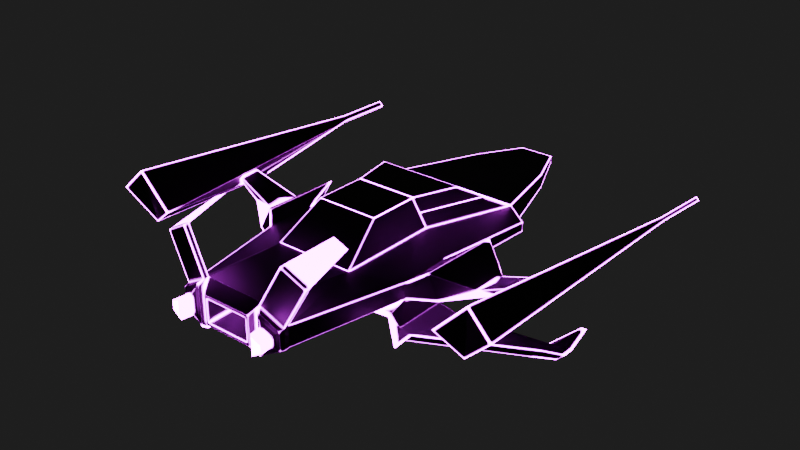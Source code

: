 # Source: spaceship-concept.blend  (saved by Blender 4.5.90; exported with 4.5.12 LTS)
import bpy
from mathutils import Matrix  # noqa: F401  (used for matrix-valued properties, if any)

bpy.ops.wm.read_factory_settings(use_empty=True)
scene = bpy.context.scene
scene.name = 'Scene'

# ---- collections
col_collection = bpy.data.collections.new('Collection'); scene.collection.children.link(col_collection)

# ---- materials (node trees are filled in below, after node groups)
mat_material_001 = bpy.data.materials.new('Material.001')

# ---- material node trees
mat_material_001.use_nodes = True; mat_material_001.node_tree.nodes.clear()
_N = mat_material_001.node_tree.nodes; _L = mat_material_001.node_tree.links
n0 = _N.new('ShaderNodeOutputMaterial'); n0.name = 'Material Output'; n0.location = (903, -86)
n1 = _N.new('ShaderNodeAmbientOcclusion'); n1.name = 'Ambient Occlusion'; n1.location = (-538, 173)
n1.inside = True
n1.inputs[1].default_value = 0.05
n2 = _N.new('ShaderNodeAmbientOcclusion'); n2.name = 'Ambient Occlusion.001'; n2.location = (-539, -94)
n2.inputs[1].default_value = 0.1
n3 = _N.new('ShaderNodeValToRGB'); n3.name = 'Color Ramp'; n3.location = (-325, 159)
while len(n3.color_ramp.elements) > 1: n3.color_ramp.elements.remove(n3.color_ramp.elements[-1])
n3.color_ramp.elements[0].position = 0.555; n3.color_ramp.elements[0].color = (1.0, 1.0, 1.0, 1.0)
_e = n3.color_ramp.elements.new(0.827); _e.color = (0.0, 0.0, 0.0, 1.0)
n4 = _N.new('ShaderNodeValToRGB'); n4.name = 'Color Ramp.001'; n4.location = (-318, -128)
while len(n4.color_ramp.elements) > 1: n4.color_ramp.elements.remove(n4.color_ramp.elements[-1])
n4.color_ramp.elements[0].position = 0.555; n4.color_ramp.elements[0].color = (1.0, 1.0, 1.0, 1.0)
_e = n4.color_ramp.elements.new(0.827); _e.color = (0.0, 0.0, 0.0, 1.0)
n5 = _N.new('ShaderNodeMix'); n5.name = 'Mix'; n5.location = (-23, 88)
n5.data_type = 'RGBA'
n5.blend_type = 'ADD'
n5.inputs[0].default_value = 1.0
n6 = _N.new('ShaderNodeBsdfPrincipled'); n6.name = 'Principled BSDF'; n6.location = (602, -58)
n6.distribution = 'GGX'
n6.inputs[3].default_value = 1.4
n7 = _N.new('ShaderNodeMix'); n7.name = 'Mix.001'; n7.location = (157, -159)
n7.data_type = 'RGBA'
n7.inputs[6].default_value = (0.0, 0.0, 0.0, 1.0)
n8 = _N.new('ShaderNodeValue'); n8.name = 'Value'; n8.location = (-585, -401)
n8.outputs[0].default_value = 0.5
n9 = _N.new('ShaderNodeValToRGB'); n9.name = 'Color Ramp.002'; n9.location = (-307, -410)
n9.color_ramp.interpolation = 'CONSTANT'
while len(n9.color_ramp.elements) > 1: n9.color_ramp.elements.remove(n9.color_ramp.elements[-1])
n9.color_ramp.elements[0].position = 0.0; n9.color_ramp.elements[0].color = (0.09686, 0.8921, 0.0, 1.0)
_e = n9.color_ramp.elements.new(0.25); _e.color = (1.0, 0.8446, 0.0, 1.0)
_e = n9.color_ramp.elements.new(0.5); _e.color = (0.701, 0.0, 1.0, 1.0)
_e = n9.color_ramp.elements.new(0.75); _e.color = (1.0, 1.0, 1.0, 1.0)
n10 = _N.new('ShaderNodeMath'); n10.name = 'Math'; n10.location = (374, -444)
n10.operation = 'MULTIPLY'
n10.inputs[1].default_value = 150.0
_L.new(n1.outputs[0], n3.inputs[0])
_L.new(n2.outputs[0], n4.inputs[0])
_L.new(n6.outputs[0], n0.inputs[0])
_L.new(n5.outputs[2], n6.inputs[0])
_L.new(n8.outputs[0], n9.inputs[0])
_L.new(n3.outputs[0], n5.inputs[6])
_L.new(n4.outputs[0], n5.inputs[7])
_L.new(n5.outputs[2], n7.inputs[0])
_L.new(n7.outputs[2], n6.inputs[27])
_L.new(n7.outputs[2], n10.inputs[0])
_L.new(n10.outputs[0], n6.inputs[28])
_L.new(n9.outputs[0], n7.inputs[7])
n0.is_active_output = True

# ---- world
world_world = bpy.data.worlds.new('World'); scene.world = world_world
world_world.use_nodes = True; world_world.node_tree.nodes.clear()
_N = world_world.node_tree.nodes; _L = world_world.node_tree.links
n0 = _N.new('ShaderNodeOutputWorld'); n0.name = 'World Output'; n0.location = (200, 100)
n1 = _N.new('ShaderNodeBackground'); n1.name = 'Background'; n1.location = (-200, 100)
n1.inputs[0].default_value = (0.0186, 0.0186, 0.0186, 1.0)
_L.new(n1.outputs[0], n0.inputs[0])
n0.is_active_output = True
world_world.color = (0.05088, 0.05088, 0.05088)
world_world.sun_shadow_jitter_overblur = 0.0

# ---- meshes
me_cube = bpy.data.meshes.new('Cube')
me_cube.from_pydata([(-1.406, 0.4689, 0.1402), (-1.406, -0.4689, 0.1402), (-1.406, -0.4689, -0.1402), (-1.406, 0.4689, -0.1402), (-0.7059, 0.9097, 0.2719), (-0.7059, 0.9097, -0.2719), (-0.7059, -0.9097, 0.2719), (-0.7059, -0.9097, -0.2719), (0.0, 0.9097, -0.2719), (0.0, -0.9097, 0.2719), (0.0, -0.9097, -0.2719), (0.0, 0.9097, 0.2719), (-1.668, 1.281, 0.2542), (-1.889, 1.271, -0.1391), (-1.865, -0.238, -0.1145), (-1.644, -0.2281, 0.2788), (-2.197, 0.9109, -0.06265), (-2.274, 0.9003, -0.2368), (-2.509, 0.2817, -0.008358), (-2.175, 0.2747, -0.03374), (0.0, 0.9097, -0.2719), (-0.7059, 0.9097, -0.2719), (-1.406, 0.4689, 0.1402), (-1.406, 0.4689, -0.1402), (-0.7059, 0.9097, 0.2719), (0.0, 0.9097, 0.2719), (0.0, 2.629, -0.3432), (-1.149, 2.629, -0.3432), (-1.569, 2.365, 0.08397), (-1.569, 2.365, -0.08397), (-1.149, 2.629, 0.1629), (0.0, 2.629, 0.1629), (0.0, 4.221, -0.2206), (-0.717, 4.221, -0.2206), (-0.717, 4.221, 0.04034), (0.0, 4.221, 0.04034), (0.0, -0.9097, 0.2719), (-0.7059, -0.9097, 0.2719), (-0.7059, 0.9097, 0.2719), (0.0, 0.9097, 0.2719), (-0.7059, 0.9097, 0.2719), (-1.149, 2.629, 0.1629), (0.0, 0.9097, 0.2719), (0.0, 2.629, 0.1629), (0.0, -0.1555, 0.7975), (-0.5499, -0.1555, 0.7975), (-0.5499, 0.7615, 0.7975), (0.0, 0.7615, 0.7975), (-0.5499, 0.7615, 0.7975), (-0.7735, 1.628, 0.7425), (0.0, 0.7615, 0.7975), (0.0, 0.7615, 0.7975), (-0.9702, -2.43, 0.1765), (-0.5538, -2.488, 0.4128), (-0.5538, -2.488, -0.4128), (0.0, -2.488, 0.4128), (-0.9702, -2.43, -0.1765), (0.0, -2.488, -0.4128), (-2.996, 0.7794, 0.2572), (-3.045, 0.7726, 0.1456), (-3.312, 0.4139, 0.3827), (-2.982, 0.3695, 0.2758), (0.0, 0.8356, 0.5347), (-0.6279, 0.8356, 0.5347), (-0.9615, 2.128, 0.4527), (0.0, 2.128, 0.4527), (0.0, -0.1555, 0.7975), (-0.5499, -0.1555, 0.7975), (-0.5499, 0.7615, 0.7975), (0.0, 0.7615, 0.7975), (-0.5499, 0.7615, 0.7975), (-0.7735, 1.628, 0.7425), (0.0, 0.7615, 0.7975), (0.0, 1.628, 0.7425), (-0.9615, 2.128, 0.4527), (0.0, 2.128, 0.4527), (-0.5499, 0.7615, 0.7975), (-0.5499, -0.1555, 0.7975), (0.0, -0.1555, 0.7975), (0.0, 5.157, -0.02734), (-0.3226, 5.157, -0.02734), (-0.3226, 5.157, -0.1529), (0.0, 5.157, -0.1529), (-2.982, 1.014, 0.1064), (-3.07, 1.007, 0.02183), (-3.046, 0.2135, 0.07749), (-2.943, 0.1496, 0.1374), (-0.5499, 0.7615, 0.7975), (-0.7735, 1.628, 0.7425), (0.0, 0.7615, 0.7975), (0.0, 1.628, 0.7425), (0.0, 0.7619, 0.8085), (0.0, 1.628, 0.7536), (-0.7735, 1.628, 0.7536), (-0.5499, 0.7619, 0.8085), (0.0, 0.7619, 0.8085), (0.0, -0.1552, 0.8085), (-0.5499, 0.7619, 0.8085), (-0.5499, -0.1552, 0.8085), (0.0, -0.1564, 0.8041), (-0.5557, -0.1564, 0.8041), (0.0, -0.9106, 0.2785), (-0.7117, -0.9106, 0.2785), (-0.7117, 0.9088, 0.2785), (-0.7117, 0.9088, 0.2785), (-1.155, 2.628, 0.1695), (0.0, 2.628, 0.1695), (-0.5557, 0.7606, 0.8041), (-0.6337, 0.8347, 0.5413), (0.0, 2.127, 0.4593), (-0.9672, 2.127, 0.4593), (-1.048, 0.5881, -0.6593), (-1.362, -0.7892, -0.312), (-1.463, 0.3009, -0.522), (-1.494, -0.6608, -0.5036), (-3.158, 1.393, -1.235), (-3.157, 1.04, -1.235), (-3.268, 1.307, -1.152), (-3.267, 1.125, -1.151), (-3.007, 0.9089, -1.071), (-2.859, 0.7946, -1.183), (-3.007, 1.153, -1.072), (-2.86, 1.267, -1.184), (-3.268, 1.307, -1.152), (-3.158, 1.393, -1.235), (-3.007, 1.153, -1.072), (-2.86, 1.267, -1.184), (-3.122, 1.984, -1.16), (-3.096, 2.005, -1.18), (-3.059, 1.947, -1.141), (-3.023, 1.975, -1.168), (-1.155, 2.615, 0.1483), (0.0, 2.615, 0.1483), (0.0, 2.115, 0.4381), (-0.9672, 2.115, 0.4381), (-1.548, -0.6949, -0.6821), (-1.665, -0.604, -0.5933), (-1.778, 0.4223, -0.6968), (-1.457, 0.6729, -0.942), (-1.764, -1.135, -0.4999), (-1.78, -1.125, -0.4969), (-1.772, -1.127, -0.5054), (-1.786, -1.118, -0.5028), (-1.406, 0.4689, 0.04672), (-1.406, 0.4689, -0.04672), (-1.742, 1.278, 0.1231), (-1.815, 1.275, -0.008039), (-2.223, 0.9073, -0.1207), (-2.248, 0.9038, -0.1787), (-1.406, 0.4689, 0.04672), (-1.406, 0.4689, -0.04672), (-1.569, 2.365, 0.02799), (-1.569, 2.365, -0.02799), (-1.149, 2.629, -0.005797), (-1.149, 2.629, -0.1745), (-0.717, 4.221, -0.04665), (-0.717, 4.221, -0.1336), (-3.013, 0.7772, 0.22), (-3.029, 0.7749, 0.1828), (0.0, 5.157, -0.06921), (0.0, 5.157, -0.1111), (-0.3226, 5.157, -0.06921), (-0.3226, 5.157, -0.1111), (-1.569, 2.365, 0.02799), (-1.569, 2.365, -0.02799), (-1.149, 2.629, -0.005797), (-1.149, 2.629, -0.1745), (-0.5538, -2.488, -0.4128), (-0.5538, -2.488, 0.4128), (0.0, -2.488, 0.4128), (0.0, -2.488, -0.4128), (-0.4481, -2.69, -0.2553), (-0.4481, -2.69, 0.2553), (0.0, -2.69, 0.2553), (0.0, -2.69, -0.2553), (-0.4015, -2.69, -0.2021), (-0.4015, -2.69, 0.2021), (0.0, -2.69, 0.2021), (0.0, -2.69, -0.2021), (-0.2928, -2.072, -0.09268), (-0.2928, -2.072, 0.09268), (0.0, -2.072, 0.09268), (0.0, -2.072, -0.09268), (-0.9825, -2.519, 0.1765), (-0.5661, -2.576, 0.4128), (-0.5661, -2.576, -0.4128), (-0.9825, -2.519, -0.1765), (-1.369, -2.375, 0.8922), (-0.9523, -2.432, 1.129), (-1.381, -2.464, 0.8922), (-0.9646, -2.521, 1.129), (-1.318, -1.568, 1.123), (-1.089, -1.6, 1.253), (-1.325, -1.617, 1.123), (-1.095, -1.649, 1.253), (-3.483, 4.659, 0.292), (-3.541, 4.655, 0.236), (-3.403, 4.66, 0.2095), (-3.461, 4.655, 0.1534), (-0.9703, -2.602, 0.1567), (-0.6006, -2.654, 0.3665), (-0.6006, -2.654, -0.3665), (-0.9703, -2.602, -0.1567), (-0.9281, -2.633, 0.1181), (-0.6495, -2.672, 0.2762), (-0.6495, -2.672, -0.2762), (-0.9281, -2.633, -0.1181), (-0.8869, -2.684, 0.0779), (-0.7031, -2.71, 0.1822), (-0.7031, -2.71, -0.1822), (-0.8869, -2.684, -0.0779), (-0.9148, -2.886, 0.0779), (-0.731, -2.911, 0.1822), (-0.731, -2.911, -0.1822), (-0.9148, -2.886, -0.0779), (-0.8985, -2.903, 0.06239), (-0.7513, -2.923, 0.1459), (-0.7513, -2.923, -0.1459), (-0.8985, -2.903, -0.06239), (-2.274, 0.9003, -0.2368), (-2.509, 0.2817, -0.008358), (-2.175, 0.2747, -0.03374), (-3.045, 0.7726, 0.1456), (-3.312, 0.4139, 0.3827), (-2.982, 0.3695, 0.2758), (-2.982, 1.014, 0.1064), (-3.07, 1.007, 0.02183), (-3.046, 0.2135, 0.07749), (-2.943, 0.1496, 0.1374), (-3.432, 3.535, 0.3324), (-3.49, 3.531, 0.2763), (-3.688, -1.507, 0.5378), (-3.272, -1.474, 0.9385), (-2.703, -1.47, 0.3484), (-3.156, -1.335, 0.006144), (-3.411, 3.531, 0.1938), (-3.353, 3.536, 0.2498), (-3.483, 4.659, 0.292), (-3.541, 4.655, 0.236), (-3.403, 4.66, 0.2095), (-3.461, 4.655, 0.1534), (-0.8621, -2.64, 0.06239), (-0.715, -2.661, 0.1459), (-0.715, -2.661, -0.1459), (-0.8621, -2.64, -0.06239), (-0.232, -2.0, -0.05418), (-0.232, -2.0, 0.05418), (0.0, -2.0, 0.05418), (0.0, -2.0, -0.05418), (-0.232, -1.341, -0.05418), (-0.232, -1.341, 0.05418), (0.0, -1.341, 0.05418), (0.0, -1.341, -0.05418)], [], [(11, 4, 38, 39), (6, 1, 52, 53), (2, 3, 113, 114), (6, 4, 0, 1), (9, 6, 53, 55), (15, 12, 16, 19), (8, 5, 21, 20), (5, 8, 10, 7), (1, 0, 12, 15), (0, 4, 24, 22), (3, 2, 14, 13), (144, 3, 13, 146), (2, 1, 15, 14), (148, 17, 59, 158), (146, 13, 17, 148), (14, 15, 19, 18), (13, 14, 18, 17), (149, 22, 28, 151), (22, 24, 30, 28), (5, 3, 23, 21), (4, 11, 25, 24), (143, 0, 22, 149), (153, 30, 34, 155), (154, 27, 29, 152), (21, 23, 29, 27), (20, 21, 27, 26), (6, 9, 36, 37), (155, 34, 80, 161), (26, 27, 33, 32), (30, 31, 35, 34), (37, 36, 101, 102), (63, 62, 50, 48), (4, 6, 37, 38), (30, 24, 40, 41), (31, 30, 41, 43), (24, 25, 42, 40), (65, 64, 74, 75), (64, 49, 71, 74), (47, 46, 68, 69), (64, 63, 48, 49), (39, 38, 46, 47), (63, 64, 110, 108), (54, 57, 170, 167), (53, 52, 187, 188), (1, 2, 56, 52), (2, 7, 54, 56), (7, 10, 57, 54), (68, 67, 77, 76), (86, 83, 225, 228), (196, 198, 240, 238), (19, 16, 58, 61), (46, 38, 103, 107), (43, 41, 105, 106), (40, 42, 62, 63), (71, 70, 87, 88), (73, 71, 88, 90), (75, 74, 71, 73), (49, 48, 70, 71), (46, 45, 67, 68), (45, 44, 66, 67), (48, 50, 72, 70), (70, 72, 89, 87), (67, 66, 78, 77), (69, 68, 76, 51), (77, 78, 96, 98), (87, 89, 91, 94), (32, 33, 81, 82), (34, 35, 79, 80), (161, 80, 79, 159), (59, 17, 219, 222), (197, 195, 237, 239), (84, 85, 227, 226), (61, 60, 223, 224), (83, 84, 226, 225), (195, 196, 238, 237), (60, 59, 222, 223), (18, 19, 221, 220), (17, 18, 220, 219), (94, 91, 92, 93), (95, 97, 98, 96), (51, 76, 97, 95), (88, 87, 94, 93), (90, 88, 93, 92), (76, 77, 98, 97), (103, 102, 100, 107), (102, 101, 99, 100), (105, 104, 108, 110), (106, 105, 131, 132), (41, 40, 104, 105), (64, 65, 109, 110), (38, 37, 102, 103), (45, 46, 107, 100), (40, 63, 108, 104), (44, 45, 100, 99), (120, 119, 118, 116), (5, 7, 112, 111), (7, 2, 114, 112), (3, 5, 111, 113), (115, 116, 118, 117), (119, 121, 117, 118), (117, 121, 125, 123), (122, 120, 116, 115), (138, 135, 120, 122), (137, 138, 122, 121), (136, 137, 121, 119), (135, 136, 119, 120), (125, 126, 130, 129), (115, 117, 123, 124), (121, 122, 126, 125), (122, 115, 124, 126), (129, 130, 128, 127), (123, 125, 129, 127), (126, 124, 128, 130), (124, 123, 127, 128), (132, 131, 134, 133), (110, 109, 133, 134), (105, 110, 134, 131), (112, 114, 140, 139), (114, 113, 137, 136), (113, 111, 138, 137), (111, 112, 135, 138), (139, 140, 142, 141), (114, 136, 142, 140), (135, 112, 139, 141), (136, 135, 141, 142), (81, 162, 160, 82), (162, 161, 159, 160), (33, 156, 162, 81), (156, 155, 161, 162), (30, 153, 151, 28), (152, 151, 163, 164), (27, 154, 156, 33), (154, 153, 155, 156), (3, 144, 150, 23), (144, 143, 149, 150), (23, 150, 152, 29), (150, 149, 151, 152), (12, 145, 147, 16), (145, 146, 148, 147), (16, 147, 157, 58), (147, 148, 158, 157), (0, 143, 145, 12), (143, 144, 146, 145), (165, 166, 164, 163), (154, 152, 164, 166), (151, 153, 165, 163), (153, 154, 166, 165), (169, 168, 172, 173), (53, 54, 167, 168), (55, 53, 168, 169), (173, 172, 176, 177), (167, 170, 174, 171), (168, 167, 171, 172), (176, 175, 179, 180), (171, 174, 178, 175), (172, 171, 175, 176), (181, 180, 246, 247), (177, 176, 180, 181), (175, 178, 182, 179), (186, 185, 201, 202), (56, 54, 185, 186), (54, 53, 184, 185), (52, 56, 186, 183), (188, 187, 191, 192), (52, 183, 189, 187), (183, 184, 190, 189), (184, 53, 188, 190), (192, 191, 193, 194), (190, 188, 192, 194), (189, 190, 194, 193), (187, 189, 193, 191), (197, 198, 196, 195), (19, 61, 224, 221), (85, 86, 228, 227), (198, 197, 239, 240), (199, 202, 206, 203), (184, 183, 199, 200), (183, 186, 202, 199), (185, 184, 200, 201), (205, 204, 208, 209), (201, 200, 204, 205), (202, 201, 205, 206), (200, 199, 203, 204), (210, 209, 213, 214), (206, 205, 209, 210), (204, 203, 207, 208), (203, 206, 210, 207), (211, 214, 218, 215), (208, 207, 211, 212), (207, 210, 214, 211), (209, 208, 212, 213), (218, 217, 243, 244), (213, 212, 216, 217), (214, 213, 217, 218), (212, 211, 215, 216), (220, 221, 224, 223), (219, 220, 223, 222), (234, 233, 232, 231), (231, 232, 229, 230), (235, 234, 231, 230), (233, 236, 229, 232), (230, 229, 237, 238), (225, 226, 235, 236), (228, 225, 236, 233), (226, 227, 234, 235), (227, 228, 233, 234), (229, 236, 239, 237), (236, 235, 240, 239), (235, 230, 238, 240), (243, 242, 241, 244), (216, 215, 241, 242), (215, 218, 244, 241), (217, 216, 242, 243), (245, 248, 252, 249), (179, 182, 248, 245), (180, 179, 245, 246), (252, 251, 250, 249), (246, 245, 249, 250), (247, 246, 250, 251)])
_uv = me_cube.uv_layers.new(name='UVMap')
_uv.uv.foreach_set('vector', [0.75, 0.5, 0.875, 0.5, 0.875, 0.5, 0.75, 0.5, 0.875, 0.75, 0.875, 0.75, 0.875, 0.75, 0.875, 0.75, 0.125, 0.75, 0.125, 0.5, 0.125, 0.5, 0.125, 0.75, 0.875, 0.75, 0.875, 0.5, 0.875, 0.5, 0.875, 0.75, 0.625, 0.875, 0.625, 1.0, 0.625, 1.0, 0.625, 0.875, 0.875, 0.75, 0.875, 0.5, 0.875, 0.5, 0.875, 0.75, 0.25, 0.5, 0.125, 0.5, 0.125, 0.5, 0.25, 0.5, 0.125, 0.5, 0.25, 0.5, 0.25, 0.75, 0.125, 0.75, 0.875, 0.75, 0.875, 0.5, 0.875, 0.5, 0.875, 0.75, 0.875, 0.5, 0.875, 0.5, 0.875, 0.5, 0.875, 0.5, 0.125, 0.5, 0.125, 0.75, 0.125, 0.75, 0.125, 0.5, 0.4583, 0.25, 0.375, 0.25, 0.375, 0.25, 0.4583, 0.25, 0.375, 1.0, 0.625, 1.0, 0.625, 1.0, 0.375, 1.0, 0.4583, 0.25, 0.375, 0.25, 0.375, 0.25, 0.4583, 0.25, 0.4583, 0.25, 0.375, 0.25, 0.375, 0.25, 0.4583, 0.25, 0.375, 1.0, 0.625, 1.0, 0.625, 1.0, 0.375, 1.0, 0.125, 0.5, 0.125, 0.75, 0.125, 0.75, 0.125, 0.5, 0.5417, 0.25, 0.625, 0.25, 0.625, 0.25, 0.5417, 0.25, 0.875, 0.5, 0.875, 0.5, 0.875, 0.5, 0.875, 0.5, 0.125, 0.5, 0.125, 0.5, 0.125, 0.5, 0.125, 0.5, 0.875, 0.5, 0.75, 0.5, 0.75, 0.5, 0.875, 0.5, 0.5417, 0.25, 0.625, 0.25, 0.625, 0.25, 0.5417, 0.25, 0.5417, 0.25, 0.625, 0.25, 0.625, 0.25, 0.5417, 0.25, 0.4583, 0.25, 0.375, 0.25, 0.375, 0.25, 0.4583, 0.25, 0.125, 0.5, 0.125, 0.5, 0.125, 0.5, 0.125, 0.5, 0.25, 0.5, 0.125, 0.5, 0.125, 0.5, 0.25, 0.5, 0.625, 1.0, 0.625, 0.875, 0.625, 0.875, 0.625, 1.0, 0.5417, 0.25, 0.625, 0.25, 0.625, 0.25, 0.5417, 0.25, 0.25, 0.5, 0.125, 0.5, 0.125, 0.5, 0.25, 0.5, 0.875, 0.5, 0.75, 0.5, 0.75, 0.5, 0.875, 0.5, 0.625, 1.0, 0.625, 0.875, 0.625, 0.875, 0.625, 1.0, 0.875, 0.5, 0.75, 0.5, 0.75, 0.5, 0.875, 0.5, 0.875, 0.5, 0.875, 0.75, 0.875, 0.75, 0.875, 0.5, 0.875, 0.5, 0.875, 0.5, 0.875, 0.5, 0.875, 0.5, 0.75, 0.5, 0.875, 0.5, 0.875, 0.5, 0.75, 0.5, 0.875, 0.5, 0.75, 0.5, 0.75, 0.5, 0.875, 0.5, 0.75, 0.5, 0.875, 0.5, 0.875, 0.5, 0.75, 0.5, 0.875, 0.5, 0.875, 0.5, 0.875, 0.5, 0.875, 0.5, 0.75, 0.5, 0.875, 0.5, 0.875, 0.5, 0.75, 0.5, 0.875, 0.5, 0.875, 0.5, 0.875, 0.5, 0.875, 0.5, 0.75, 0.5, 0.875, 0.5, 0.875, 0.5, 0.75, 0.5, 0.875, 0.5, 0.875, 0.5, 0.875, 0.5, 0.875, 0.5, 0.125, 0.75, 0.25, 0.75, 0.25, 0.75, 0.125, 0.75, 0.875, 0.75, 0.875, 0.75, 0.875, 0.75, 0.875, 0.75, 0.625, 1.0, 0.375, 1.0, 0.375, 1.0, 0.625, 1.0, 0.125, 0.75, 0.125, 0.75, 0.125, 0.75, 0.125, 0.75, 0.125, 0.75, 0.25, 0.75, 0.25, 0.75, 0.125, 0.75, 0.875, 0.5, 0.875, 0.75, 0.875, 0.75, 0.875, 0.5, 0.0, 0.0, 0.0, 0.0, 0.0, 0.0, 0.0, 0.0, 0.375, 0.25, 0.375, 0.25, 0.375, 0.25, 0.375, 0.25, 0.875, 0.75, 0.875, 0.5, 0.875, 0.5, 0.875, 0.75, 0.875, 0.5, 0.875, 0.5, 0.875, 0.5, 0.875, 0.5, 0.75, 0.5, 0.875, 0.5, 0.875, 0.5, 0.75, 0.5, 0.875, 0.5, 0.75, 0.5, 0.75, 0.5, 0.875, 0.5, 0.875, 0.5, 0.875, 0.5, 0.875, 0.5, 0.875, 0.5, 0.75, 0.5, 0.875, 0.5, 0.875, 0.5, 0.75, 0.5, 0.75, 0.5, 0.875, 0.5, 0.875, 0.5, 0.75, 0.5, 0.875, 0.5, 0.875, 0.5, 0.875, 0.5, 0.875, 0.5, 0.875, 0.5, 0.875, 0.75, 0.875, 0.75, 0.875, 0.5, 0.625, 1.0, 0.625, 0.875, 0.625, 0.875, 0.625, 1.0, 0.875, 0.5, 0.75, 0.5, 0.75, 0.5, 0.875, 0.5, 0.875, 0.5, 0.75, 0.5, 0.75, 0.5, 0.875, 0.5, 0.625, 1.0, 0.625, 0.875, 0.625, 0.875, 0.625, 1.0, 0.75, 0.5, 0.875, 0.5, 0.875, 0.5, 0.75, 0.5, 0.625, 1.0, 0.625, 0.875, 0.625, 0.875, 0.625, 1.0, 0.875, 0.5, 0.75, 0.5, 0.75, 0.5, 0.875, 0.5, 0.25, 0.5, 0.125, 0.5, 0.125, 0.5, 0.25, 0.5, 0.875, 0.5, 0.75, 0.5, 0.75, 0.5, 0.875, 0.5, 0.5417, 0.25, 0.625, 0.25, 0.625, 0.375, 0.5417, 0.375, 0.375, 0.25, 0.375, 0.25, 0.375, 0.25, 0.375, 0.25, 0.625, 0.25, 0.625, 0.25, 0.625, 0.25, 0.625, 0.25, 0.0, 0.0, 0.0, 0.0, 0.0, 0.0, 0.0, 0.0, 0.0, 0.0, 0.0, 0.0, 0.0, 0.0, 0.0, 0.0, 0.0, 0.0, 0.0, 0.0, 0.0, 0.0, 0.0, 0.0, 0.625, 0.25, 0.375, 0.25, 0.375, 0.25, 0.625, 0.25, 0.0, 0.0, 0.0, 0.0, 0.0, 0.0, 0.0, 0.0, 0.375, 1.0, 0.625, 1.0, 0.625, 1.0, 0.375, 1.0, 0.125, 0.5, 0.125, 0.75, 0.125, 0.75, 0.125, 0.5, 0.875, 0.5, 0.75, 0.5, 0.75, 0.5, 0.875, 0.5, 0.75, 0.5, 0.875, 0.5, 0.875, 0.75, 0.75, 0.75, 0.75, 0.5, 0.875, 0.5, 0.875, 0.5, 0.75, 0.5, 0.875, 0.5, 0.875, 0.5, 0.875, 0.5, 0.875, 0.5, 0.75, 0.5, 0.875, 0.5, 0.875, 0.5, 0.75, 0.5, 0.875, 0.5, 0.875, 0.75, 0.875, 0.75, 0.875, 0.5, 0.875, 0.5, 0.875, 0.75, 0.875, 0.75, 0.875, 0.5, 0.625, 1.0, 0.625, 0.875, 0.625, 0.875, 0.625, 1.0, 0.875, 0.5, 0.875, 0.5, 0.875, 0.5, 0.875, 0.5, 0.75, 0.5, 0.875, 0.5, 0.875, 0.5, 0.75, 0.5, 0.875, 0.5, 0.875, 0.5, 0.875, 0.5, 0.875, 0.5, 0.875, 0.5, 0.75, 0.5, 0.75, 0.5, 0.875, 0.5, 0.875, 0.5, 0.875, 0.75, 0.875, 0.75, 0.875, 0.5, 0.875, 0.75, 0.875, 0.5, 0.875, 0.5, 0.875, 0.75, 0.875, 0.5, 0.875, 0.5, 0.875, 0.5, 0.875, 0.5, 0.625, 0.875, 0.625, 1.0, 0.625, 1.0, 0.625, 0.875, 0.125, 0.75, 0.125, 0.75, 0.125, 0.75, 0.125, 0.75, 0.125, 0.5, 0.125, 0.75, 0.125, 0.75, 0.125, 0.5, 0.125, 0.75, 0.125, 0.75, 0.125, 0.75, 0.125, 0.75, 0.125, 0.5, 0.125, 0.5, 0.125, 0.5, 0.125, 0.5, 0.125, 0.5, 0.125, 0.75, 0.125, 0.75, 0.125, 0.5, 0.125, 0.75, 0.125, 0.5, 0.125, 0.5, 0.125, 0.75, 0.125, 0.5, 0.125, 0.5, 0.125, 0.5, 0.125, 0.5, 0.125, 0.5, 0.125, 0.75, 0.125, 0.75, 0.125, 0.5, 0.125, 0.5, 0.125, 0.75, 0.125, 0.75, 0.125, 0.5, 0.125, 0.5, 0.125, 0.5, 0.125, 0.5, 0.125, 0.5, 0.125, 0.75, 0.125, 0.5, 0.125, 0.5, 0.125, 0.75, 0.125, 0.75, 0.125, 0.75, 0.125, 0.75, 0.125, 0.75, 0.125, 0.5, 0.125, 0.5, 0.125, 0.5, 0.125, 0.5, 0.125, 0.5, 0.125, 0.5, 0.125, 0.5, 0.125, 0.5, 0.125, 0.5, 0.125, 0.5, 0.125, 0.5, 0.125, 0.5, 0.125, 0.5, 0.125, 0.5, 0.125, 0.5, 0.125, 0.5, 0.125, 0.5, 0.125, 0.5, 0.125, 0.5, 0.125, 0.5, 0.125, 0.5, 0.125, 0.5, 0.125, 0.5, 0.125, 0.5, 0.125, 0.5, 0.125, 0.5, 0.125, 0.5, 0.125, 0.5, 0.125, 0.5, 0.125, 0.5, 0.125, 0.5, 0.125, 0.5, 0.75, 0.5, 0.875, 0.5, 0.875, 0.5, 0.75, 0.5, 0.875, 0.5, 0.75, 0.5, 0.75, 0.5, 0.875, 0.5, 0.875, 0.5, 0.875, 0.5, 0.875, 0.5, 0.875, 0.5, 0.125, 0.75, 0.125, 0.75, 0.125, 0.75, 0.125, 0.75, 0.125, 0.75, 0.125, 0.5, 0.125, 0.5, 0.125, 0.75, 0.125, 0.5, 0.125, 0.5, 0.125, 0.5, 0.125, 0.5, 0.125, 0.5, 0.125, 0.75, 0.125, 0.75, 0.125, 0.5, 0.125, 0.75, 0.125, 0.75, 0.125, 0.75, 0.125, 0.75, 0.125, 0.75, 0.125, 0.75, 0.125, 0.75, 0.125, 0.75, 0.125, 0.75, 0.125, 0.75, 0.125, 0.75, 0.125, 0.75, 0.125, 0.75, 0.125, 0.75, 0.125, 0.75, 0.125, 0.75, 0.375, 0.25, 0.4583, 0.25, 0.4583, 0.375, 0.375, 0.375, 0.4583, 0.25, 0.5417, 0.25, 0.5417, 0.375, 0.4583, 0.375, 0.375, 0.25, 0.4583, 0.25, 0.4583, 0.25, 0.375, 0.25, 0.4583, 0.25, 0.5417, 0.25, 0.5417, 0.25, 0.4583, 0.25, 0.625, 0.25, 0.5417, 0.25, 0.5417, 0.25, 0.625, 0.25, 0.4583, 0.25, 0.5417, 0.25, 0.5417, 0.25, 0.4583, 0.25, 0.375, 0.25, 0.4583, 0.25, 0.4583, 0.25, 0.375, 0.25, 0.4583, 0.25, 0.5417, 0.25, 0.5417, 0.25, 0.4583, 0.25, 0.375, 0.25, 0.4583, 0.25, 0.4583, 0.25, 0.375, 0.25, 0.4583, 0.25, 0.5417, 0.25, 0.5417, 0.25, 0.4583, 0.25, 0.375, 0.25, 0.4583, 0.25, 0.4583, 0.25, 0.375, 0.25, 0.4583, 0.25, 0.5417, 0.25, 0.5417, 0.25, 0.4583, 0.25, 0.625, 0.25, 0.5417, 0.25, 0.5417, 0.25, 0.625, 0.25, 0.5417, 0.25, 0.4583, 0.25, 0.4583, 0.25, 0.5417, 0.25, 0.625, 0.25, 0.5417, 0.25, 0.5417, 0.25, 0.625, 0.25, 0.5417, 0.25, 0.4583, 0.25, 0.4583, 0.25, 0.5417, 0.25, 0.625, 0.25, 0.5417, 0.25, 0.5417, 0.25, 0.625, 0.25, 0.5417, 0.25, 0.4583, 0.25, 0.4583, 0.25, 0.5417, 0.25, 0.5417, 0.25, 0.4583, 0.25, 0.4583, 0.25, 0.5417, 0.25, 0.4583, 0.25, 0.4583, 0.25, 0.4583, 0.25, 0.4583, 0.25, 0.5417, 0.25, 0.5417, 0.25, 0.5417, 0.25, 0.5417, 0.25, 0.5417, 0.25, 0.4583, 0.25, 0.4583, 0.25, 0.5417, 0.25, 0.625, 0.875, 0.625, 1.0, 0.625, 1.0, 0.625, 0.875, 0.625, 1.0, 0.375, 1.0, 0.375, 1.0, 0.625, 1.0, 0.625, 0.875, 0.625, 1.0, 0.625, 1.0, 0.625, 0.875, 0.625, 0.875, 0.625, 1.0, 0.625, 1.0, 0.625, 0.875, 0.125, 0.75, 0.25, 0.75, 0.25, 0.75, 0.125, 0.75, 0.625, 1.0, 0.375, 1.0, 0.375, 1.0, 0.625, 1.0, 0.625, 1.0, 0.375, 1.0, 0.375, 1.0, 0.625, 1.0, 0.125, 0.75, 0.25, 0.75, 0.25, 0.75, 0.125, 0.75, 0.625, 1.0, 0.375, 1.0, 0.375, 1.0, 0.625, 1.0, 0.625, 0.875, 0.625, 1.0, 0.625, 1.0, 0.625, 0.875, 0.625, 0.875, 0.625, 1.0, 0.625, 1.0, 0.625, 0.875, 0.125, 0.75, 0.25, 0.75, 0.25, 0.75, 0.125, 0.75, 0.125, 0.75, 0.125, 0.75, 0.125, 0.75, 0.125, 0.75, 0.125, 0.75, 0.125, 0.75, 0.125, 0.75, 0.125, 0.75, 0.375, 1.0, 0.625, 1.0, 0.625, 1.0, 0.375, 1.0, 0.625, 1.0, 0.375, 1.0, 0.375, 1.0, 0.625, 1.0, 0.875, 0.75, 0.875, 0.75, 0.875, 0.75, 0.875, 0.75, 0.625, 1.0, 0.625, 1.0, 0.625, 1.0, 0.625, 1.0, 0.625, 1.0, 0.625, 1.0, 0.625, 1.0, 0.625, 1.0, 0.625, 1.0, 0.625, 1.0, 0.625, 1.0, 0.625, 1.0, 0.875, 0.75, 0.875, 0.75, 0.875, 0.75, 0.875, 0.75, 0.625, 1.0, 0.625, 1.0, 0.625, 1.0, 0.625, 1.0, 0.625, 1.0, 0.625, 1.0, 0.625, 1.0, 0.625, 1.0, 0.625, 1.0, 0.625, 1.0, 0.625, 1.0, 0.625, 1.0, 0.625, 0.25, 0.375, 0.25, 0.375, 0.25, 0.625, 0.25, 0.875, 0.75, 0.875, 0.75, 0.875, 0.75, 0.875, 0.75, 0.0, 0.0, 0.0, 0.0, 0.0, 0.0, 0.0, 0.0, 0.375, 0.25, 0.625, 0.25, 0.625, 0.25, 0.375, 0.25, 0.625, 1.0, 0.375, 1.0, 0.375, 1.0, 0.625, 1.0, 0.625, 1.0, 0.625, 1.0, 0.625, 1.0, 0.625, 1.0, 0.625, 1.0, 0.375, 1.0, 0.375, 1.0, 0.625, 1.0, 0.375, 1.0, 0.625, 1.0, 0.625, 1.0, 0.375, 1.0, 0.375, 1.0, 0.625, 1.0, 0.625, 1.0, 0.375, 1.0, 0.375, 1.0, 0.625, 1.0, 0.625, 1.0, 0.375, 1.0, 0.125, 0.75, 0.125, 0.75, 0.125, 0.75, 0.125, 0.75, 0.625, 1.0, 0.625, 1.0, 0.625, 1.0, 0.625, 1.0, 0.125, 0.75, 0.125, 0.75, 0.125, 0.75, 0.125, 0.75, 0.125, 0.75, 0.125, 0.75, 0.125, 0.75, 0.125, 0.75, 0.625, 1.0, 0.625, 1.0, 0.625, 1.0, 0.625, 1.0, 0.625, 1.0, 0.375, 1.0, 0.375, 1.0, 0.625, 1.0, 0.625, 1.0, 0.375, 1.0, 0.375, 1.0, 0.625, 1.0, 0.625, 1.0, 0.625, 1.0, 0.625, 1.0, 0.625, 1.0, 0.625, 1.0, 0.375, 1.0, 0.375, 1.0, 0.625, 1.0, 0.375, 1.0, 0.625, 1.0, 0.625, 1.0, 0.375, 1.0, 0.125, 0.75, 0.125, 0.75, 0.125, 0.75, 0.125, 0.75, 0.375, 1.0, 0.625, 1.0, 0.625, 1.0, 0.375, 1.0, 0.125, 0.75, 0.125, 0.75, 0.125, 0.75, 0.125, 0.75, 0.625, 1.0, 0.625, 1.0, 0.625, 1.0, 0.625, 1.0, 0.375, 1.0, 0.625, 1.0, 0.625, 1.0, 0.375, 1.0, 0.125, 0.5, 0.125, 0.75, 0.125, 0.75, 0.125, 0.5, 0.375, 1.0, 0.625, 1.0, 0.625, 1.0, 0.375, 1.0, 0.375, 0.0, 0.625, 0.0, 0.625, 0.25, 0.375, 0.25, 0.125, 0.5, 0.125, 0.75, 0.125, 0.75, 0.125, 0.5, 0.875, 0.75, 0.875, 0.5, 0.875, 0.5, 0.875, 0.75, 0.375, 0.25, 0.625, 0.25, 0.625, 0.25, 0.375, 0.25, 0.625, 0.25, 0.375, 0.25, 0.375, 0.25, 0.625, 0.25, 0.875, 0.75, 0.875, 0.5, 0.875, 0.5, 0.875, 0.75, 0.125, 0.5, 0.125, 0.75, 0.125, 0.75, 0.125, 0.5, 0.375, 1.0, 0.625, 1.0, 0.625, 1.0, 0.375, 1.0, 0.875, 0.5, 0.875, 0.5, 0.875, 0.5, 0.875, 0.5, 0.625, 0.25, 0.375, 0.25, 0.375, 0.25, 0.625, 0.25, 0.125, 0.5, 0.125, 0.5, 0.125, 0.5, 0.125, 0.5, 0.375, 1.0, 0.625, 1.0, 0.625, 1.0, 0.375, 1.0, 0.625, 1.0, 0.625, 1.0, 0.625, 1.0, 0.625, 1.0, 0.625, 1.0, 0.375, 1.0, 0.375, 1.0, 0.625, 1.0, 0.375, 1.0, 0.625, 1.0, 0.625, 1.0, 0.375, 1.0, 0.125, 0.75, 0.25, 0.75, 0.25, 0.75, 0.125, 0.75, 0.125, 0.75, 0.25, 0.75, 0.25, 0.75, 0.125, 0.75, 0.625, 1.0, 0.375, 1.0, 0.375, 1.0, 0.625, 1.0, 0.375, 0.875, 0.625, 0.875, 0.625, 1.0, 0.375, 1.0, 0.625, 1.0, 0.375, 1.0, 0.375, 1.0, 0.625, 1.0, 0.625, 0.875, 0.625, 1.0, 0.625, 1.0, 0.625, 0.875])
me_cube.materials.append(mat_material_001)
me_cube.use_mirror_vertex_groups = False
me_cube.update()

# ---- objects
ob_cube = bpy.data.objects.new('Cube', me_cube)

# ---- transforms, parenting, visibility, modifiers, constraints
ob_cube.location = (0.0, 0.0, 0.0)
ob_cube.lock_rotations_4d = False
ob_cube.empty_display_type = 'ARROWS'
ob_cube.lineart.crease_threshold = 0.0
_m = ob_cube.modifiers.new('Mirror', 'MIRROR')
_m.use_clip = True

# ---- collection membership
col_collection.objects.link(ob_cube)

# ---- scene / render settings (as saved in the file)
scene.frame_start = 1; scene.frame_end = 250; scene.frame_set(1)
scene.render.engine = 'BLENDER_EEVEE_NEXT'
bpy.context.view_layer.update()

# ---- added for rendering (the .blend has no active camera): camera
cam_auto = bpy.data.cameras.new('AutoCamera')
cam_auto.lens = 50.0
cam_auto.sensor_width = 36.0
cam_auto.clip_end = 1000.0
ob_auto_camera = bpy.data.objects.new('AutoCamera', cam_auto)
scene.collection.objects.link(ob_auto_camera)
ob_auto_camera.location = (10.3807, -11.3399, 8.3133)
ob_auto_camera.rotation_euler = (1.09748, -7.21219e-08, 0.694738)
scene.camera = ob_auto_camera
bpy.context.view_layer.update()
